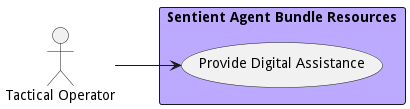

The diagram above was rendered by PlantUML. Its source (embedded in the PNG):
@startuml

left to right direction


Actor "Tactical Operator" as TacticalOperator


rectangle "Sentient Agent Bundle Resources" as sabr #bbaaff {
        usecase "Provide Digital Assistance" as ProvideDigitalAssistance
    TacticalOperator --> ProvideDigitalAssistance

}


@enduml